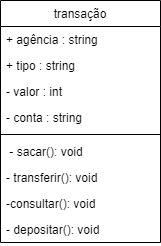

The diagram above was exported from draw.io. Its source (the exported page's mxGraphModel, read from the mxfile embedded in the PNG):
<mxGraphModel dx="1434" dy="739" grid="1" gridSize="10" guides="1" tooltips="1" connect="1" arrows="1" fold="1" page="1" pageScale="1" pageWidth="827" pageHeight="1169" math="0" shadow="0">
  <root>
    <mxCell id="WIyWlLk6GJQsqaUBKTNV-0" />
    <mxCell id="WIyWlLk6GJQsqaUBKTNV-1" parent="WIyWlLk6GJQsqaUBKTNV-0" />
    <mxCell id="zkfFHV4jXpPFQw0GAbJ--17" value="transação" style="swimlane;fontStyle=0;align=center;verticalAlign=top;childLayout=stackLayout;horizontal=1;startSize=26;horizontalStack=0;resizeParent=1;resizeLast=0;collapsible=1;marginBottom=0;rounded=0;shadow=0;strokeWidth=1;" parent="WIyWlLk6GJQsqaUBKTNV-1" vertex="1">
      <mxGeometry x="50" y="30" width="160" height="242" as="geometry">
        <mxRectangle x="550" y="140" width="160" height="26" as="alternateBounds" />
      </mxGeometry>
    </mxCell>
    <mxCell id="zkfFHV4jXpPFQw0GAbJ--18" value="+ agência : string" style="text;align=left;verticalAlign=top;spacingLeft=4;spacingRight=4;overflow=hidden;rotatable=0;points=[[0,0.5],[1,0.5]];portConstraint=eastwest;" parent="zkfFHV4jXpPFQw0GAbJ--17" vertex="1">
      <mxGeometry y="26" width="160" height="26" as="geometry" />
    </mxCell>
    <mxCell id="zkfFHV4jXpPFQw0GAbJ--19" value="+ tipo : string" style="text;align=left;verticalAlign=top;spacingLeft=4;spacingRight=4;overflow=hidden;rotatable=0;points=[[0,0.5],[1,0.5]];portConstraint=eastwest;rounded=0;shadow=0;html=0;" parent="zkfFHV4jXpPFQw0GAbJ--17" vertex="1">
      <mxGeometry y="52" width="160" height="26" as="geometry" />
    </mxCell>
    <mxCell id="zkfFHV4jXpPFQw0GAbJ--20" value="- valor : int" style="text;align=left;verticalAlign=top;spacingLeft=4;spacingRight=4;overflow=hidden;rotatable=0;points=[[0,0.5],[1,0.5]];portConstraint=eastwest;rounded=0;shadow=0;html=0;" parent="zkfFHV4jXpPFQw0GAbJ--17" vertex="1">
      <mxGeometry y="78" width="160" height="26" as="geometry" />
    </mxCell>
    <mxCell id="zkfFHV4jXpPFQw0GAbJ--21" value="- conta : string" style="text;align=left;verticalAlign=top;spacingLeft=4;spacingRight=4;overflow=hidden;rotatable=0;points=[[0,0.5],[1,0.5]];portConstraint=eastwest;rounded=0;shadow=0;html=0;" parent="zkfFHV4jXpPFQw0GAbJ--17" vertex="1">
      <mxGeometry y="104" width="160" height="26" as="geometry" />
    </mxCell>
    <mxCell id="zkfFHV4jXpPFQw0GAbJ--23" value="" style="line;html=1;strokeWidth=1;align=left;verticalAlign=middle;spacingTop=-1;spacingLeft=3;spacingRight=3;rotatable=0;labelPosition=right;points=[];portConstraint=eastwest;" parent="zkfFHV4jXpPFQw0GAbJ--17" vertex="1">
      <mxGeometry y="130" width="160" height="8" as="geometry" />
    </mxCell>
    <mxCell id="zkfFHV4jXpPFQw0GAbJ--24" value=" - sacar(): void" style="text;align=left;verticalAlign=top;spacingLeft=4;spacingRight=4;overflow=hidden;rotatable=0;points=[[0,0.5],[1,0.5]];portConstraint=eastwest;" parent="zkfFHV4jXpPFQw0GAbJ--17" vertex="1">
      <mxGeometry y="138" width="160" height="26" as="geometry" />
    </mxCell>
    <mxCell id="zkfFHV4jXpPFQw0GAbJ--25" value="- transferir(): void" style="text;align=left;verticalAlign=top;spacingLeft=4;spacingRight=4;overflow=hidden;rotatable=0;points=[[0,0.5],[1,0.5]];portConstraint=eastwest;" parent="zkfFHV4jXpPFQw0GAbJ--17" vertex="1">
      <mxGeometry y="164" width="160" height="26" as="geometry" />
    </mxCell>
    <mxCell id="sQ8vT2iG6MdiOOgNuSEv-0" value="-consultar(): void" style="text;align=left;verticalAlign=top;spacingLeft=4;spacingRight=4;overflow=hidden;rotatable=0;points=[[0,0.5],[1,0.5]];portConstraint=eastwest;" vertex="1" parent="zkfFHV4jXpPFQw0GAbJ--17">
      <mxGeometry y="190" width="160" height="26" as="geometry" />
    </mxCell>
    <mxCell id="sQ8vT2iG6MdiOOgNuSEv-1" value="- depositar(): void" style="text;align=left;verticalAlign=top;spacingLeft=4;spacingRight=4;overflow=hidden;rotatable=0;points=[[0,0.5],[1,0.5]];portConstraint=eastwest;" vertex="1" parent="zkfFHV4jXpPFQw0GAbJ--17">
      <mxGeometry y="216" width="160" height="26" as="geometry" />
    </mxCell>
  </root>
</mxGraphModel>